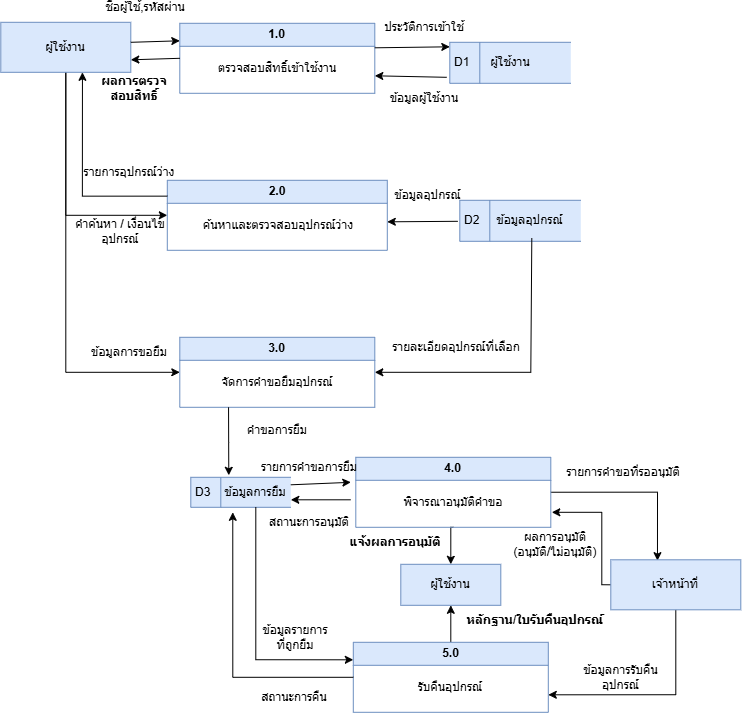

The diagram above was exported from draw.io. Its source (the exported page's mxGraphModel, read from the mxfile embedded in the PNG):
<mxGraphModel dx="1551" dy="857" grid="1" gridSize="10" guides="1" tooltips="1" connect="1" arrows="1" fold="1" page="1" pageScale="1" pageWidth="827" pageHeight="1169" math="0" shadow="0">
  <root>
    <mxCell id="0" />
    <mxCell id="1" parent="0" />
    <mxCell id="ofUBcn3tGtF-_6tr29vw-23" edge="1" parent="1" source="ofUBcn3tGtF-_6tr29vw-1" style="edgeStyle=orthogonalEdgeStyle;rounded=0;orthogonalLoop=1;jettySize=auto;html=1;exitX=0.5;exitY=1;exitDx=0;exitDy=0;entryX=0;entryY=0.5;entryDx=0;entryDy=0;" target="ofUBcn3tGtF-_6tr29vw-4">
      <mxGeometry relative="1" as="geometry">
        <Array as="points">
          <mxPoint x="125" y="293" />
        </Array>
      </mxGeometry>
    </mxCell>
    <mxCell id="ofUBcn3tGtF-_6tr29vw-25" edge="1" parent="1" source="ofUBcn3tGtF-_6tr29vw-1" style="edgeStyle=orthogonalEdgeStyle;rounded=0;orthogonalLoop=1;jettySize=auto;html=1;exitX=0.5;exitY=1;exitDx=0;exitDy=0;entryX=0;entryY=0.5;entryDx=0;entryDy=0;" target="ofUBcn3tGtF-_6tr29vw-8">
      <mxGeometry relative="1" as="geometry" />
    </mxCell>
    <mxCell id="ofUBcn3tGtF-_6tr29vw-1" parent="1" style="rounded=0;whiteSpace=wrap;html=1;fillColor=#dae8fc;strokeColor=#6c8ebf;" value="ผู้ใช้งาน" vertex="1">
      <mxGeometry height="50" width="130" x="60" y="100" as="geometry" />
    </mxCell>
    <mxCell id="ofUBcn3tGtF-_6tr29vw-2" parent="1" style="swimlane;whiteSpace=wrap;html=1;fillColor=#dae8fc;strokeColor=#6c8ebf;" value="1.0" vertex="1">
      <mxGeometry height="70" width="195" x="239" y="101" as="geometry" />
    </mxCell>
    <mxCell id="ofUBcn3tGtF-_6tr29vw-3" parent="ofUBcn3tGtF-_6tr29vw-2" style="text;html=1;whiteSpace=wrap;strokeColor=none;fillColor=none;align=center;verticalAlign=middle;rounded=0;" value="ตรวจสอบสิทธิ์เข้าใช้งาน" vertex="1">
      <mxGeometry height="30" width="130" x="32.5" y="30" as="geometry" />
    </mxCell>
    <mxCell id="ofUBcn3tGtF-_6tr29vw-4" parent="1" style="swimlane;whiteSpace=wrap;html=1;fillColor=#dae8fc;strokeColor=#6c8ebf;" value="2.0" vertex="1">
      <mxGeometry height="70" width="220" x="226.5" y="258" as="geometry" />
    </mxCell>
    <mxCell id="ofUBcn3tGtF-_6tr29vw-5" parent="ofUBcn3tGtF-_6tr29vw-4" style="text;html=1;whiteSpace=wrap;strokeColor=none;fillColor=none;align=center;verticalAlign=middle;rounded=0;" value="ค้นหาและตรวจสอบอุปกรณ์ว่าง" vertex="1">
      <mxGeometry height="30" width="187.5" x="17" y="30" as="geometry" />
    </mxCell>
    <mxCell id="ofUBcn3tGtF-_6tr29vw-8" parent="1" style="swimlane;whiteSpace=wrap;html=1;fillColor=#dae8fc;strokeColor=#6c8ebf;" value="3.0" vertex="1">
      <mxGeometry height="70" width="195" x="239" y="415" as="geometry" />
    </mxCell>
    <mxCell id="ofUBcn3tGtF-_6tr29vw-9" parent="ofUBcn3tGtF-_6tr29vw-8" style="text;html=1;whiteSpace=wrap;strokeColor=none;fillColor=none;align=center;verticalAlign=middle;rounded=0;" value="จัดการคำขอยืมอุปกรณ์" vertex="1">
      <mxGeometry height="30" width="130" x="32.5" y="30" as="geometry" />
    </mxCell>
    <mxCell id="ofUBcn3tGtF-_6tr29vw-10" parent="1" style="html=1;dashed=0;whiteSpace=wrap;shape=mxgraph.dfd.dataStoreID;align=left;spacingLeft=3;points=[[0,0],[0.5,0],[1,0],[0,0.5],[1,0.5],[0,1],[0.5,1],[1,1]];fillColor=#dae8fc;strokeColor=#6c8ebf;" value="D1" vertex="1">
      <mxGeometry height="41" width="121" x="509" y="120" as="geometry" />
    </mxCell>
    <mxCell id="ofUBcn3tGtF-_6tr29vw-11" parent="1" style="html=1;dashed=0;whiteSpace=wrap;shape=mxgraph.dfd.dataStoreID;align=left;spacingLeft=3;points=[[0,0],[0.5,0],[1,0],[0,0.5],[1,0.5],[0,1],[0.5,1],[1,1]];fillColor=#dae8fc;strokeColor=#6c8ebf;" value="D2" vertex="1">
      <mxGeometry height="41" width="121" x="519" y="278" as="geometry" />
    </mxCell>
    <mxCell id="ofUBcn3tGtF-_6tr29vw-12" parent="1" style="html=1;dashed=0;whiteSpace=wrap;shape=mxgraph.dfd.dataStoreID;align=left;spacingLeft=3;points=[[0,0],[0.5,0],[1,0],[0,0.5],[1,0.5],[0,1],[0.5,1],[1,1]];fillColor=#dae8fc;strokeColor=#6c8ebf;" value="D3" vertex="1">
      <mxGeometry height="30" width="100" x="250" y="555" as="geometry" />
    </mxCell>
    <mxCell id="ofUBcn3tGtF-_6tr29vw-13" parent="1" style="text;html=1;whiteSpace=wrap;strokeColor=none;fillColor=none;align=center;verticalAlign=middle;rounded=0;" value="ผู้ใช้งาน" vertex="1">
      <mxGeometry height="30" width="60" x="539.5" y="125.5" as="geometry" />
    </mxCell>
    <mxCell id="ofUBcn3tGtF-_6tr29vw-35" edge="1" parent="1" source="ofUBcn3tGtF-_6tr29vw-11" style="edgeStyle=orthogonalEdgeStyle;rounded=0;orthogonalLoop=1;jettySize=auto;html=1;entryX=1;entryY=0.5;entryDx=0;entryDy=0;exitX=0.595;exitY=0.927;exitDx=0;exitDy=0;exitPerimeter=0;" target="ofUBcn3tGtF-_6tr29vw-8">
      <mxGeometry relative="1" as="geometry">
        <Array as="points">
          <mxPoint x="590" y="450" />
        </Array>
        <mxPoint x="590" y="330" as="sourcePoint" />
      </mxGeometry>
    </mxCell>
    <mxCell id="ofUBcn3tGtF-_6tr29vw-14" parent="1" style="text;html=1;whiteSpace=wrap;strokeColor=none;fillColor=none;align=center;verticalAlign=middle;rounded=0;" value="ข้อมูลอุปกรณ์" vertex="1">
      <mxGeometry height="30" width="81" x="549" y="283.5" as="geometry" />
    </mxCell>
    <mxCell id="ofUBcn3tGtF-_6tr29vw-44" edge="1" parent="1" source="ofUBcn3tGtF-_6tr29vw-15" style="edgeStyle=orthogonalEdgeStyle;rounded=0;orthogonalLoop=1;jettySize=auto;html=1;exitX=0.5;exitY=1;exitDx=0;exitDy=0;entryX=0;entryY=0.25;entryDx=0;entryDy=0;" target="ofUBcn3tGtF-_6tr29vw-19">
      <mxGeometry relative="1" as="geometry" />
    </mxCell>
    <mxCell id="ofUBcn3tGtF-_6tr29vw-15" parent="1" style="text;html=1;whiteSpace=wrap;strokeColor=none;fillColor=none;align=center;verticalAlign=middle;rounded=0;" value="ข้อมูลการยืม" vertex="1">
      <mxGeometry height="30" width="70" x="280" y="555" as="geometry" />
    </mxCell>
    <mxCell id="ofUBcn3tGtF-_6tr29vw-49" edge="1" parent="1" style="edgeStyle=orthogonalEdgeStyle;rounded=0;orthogonalLoop=1;jettySize=auto;html=1;exitX=1;exitY=0.75;exitDx=0;exitDy=0;entryX=0.359;entryY=0.017;entryDx=0;entryDy=0;entryPerimeter=0;" target="ofUBcn3tGtF-_6tr29vw-18">
      <mxGeometry relative="1" as="geometry">
        <Array as="points">
          <mxPoint x="716.67" y="569.92" />
        </Array>
        <mxPoint x="610" y="569.94" as="sourcePoint" />
        <mxPoint x="661" y="569.94" as="targetPoint" />
      </mxGeometry>
    </mxCell>
    <mxCell id="ofUBcn3tGtF-_6tr29vw-51" edge="1" parent="1" source="ofUBcn3tGtF-_6tr29vw-16" style="edgeStyle=orthogonalEdgeStyle;rounded=0;orthogonalLoop=1;jettySize=auto;html=1;exitX=0.5;exitY=1;exitDx=0;exitDy=0;entryX=0.5;entryY=0;entryDx=0;entryDy=0;" target="ofUBcn3tGtF-_6tr29vw-50">
      <mxGeometry relative="1" as="geometry" />
    </mxCell>
    <mxCell id="ofUBcn3tGtF-_6tr29vw-16" parent="1" style="swimlane;whiteSpace=wrap;html=1;fillColor=#dae8fc;strokeColor=#6c8ebf;startSize=23;" value="4.0" vertex="1">
      <mxGeometry height="70" width="195" x="415" y="535" as="geometry" />
    </mxCell>
    <mxCell id="ofUBcn3tGtF-_6tr29vw-17" parent="ofUBcn3tGtF-_6tr29vw-16" style="text;html=1;whiteSpace=wrap;strokeColor=none;fillColor=none;align=center;verticalAlign=middle;rounded=0;" value="พิจารณาอนุมัติคำขอ" vertex="1">
      <mxGeometry height="30" width="130" x="32.5" y="30" as="geometry" />
    </mxCell>
    <mxCell id="ofUBcn3tGtF-_6tr29vw-40" edge="1" parent="1" source="ofUBcn3tGtF-_6tr29vw-18" style="edgeStyle=orthogonalEdgeStyle;rounded=0;orthogonalLoop=1;jettySize=auto;html=1;exitX=0;exitY=0.5;exitDx=0;exitDy=0;">
      <mxGeometry relative="1" as="geometry">
        <Array as="points">
          <mxPoint x="661" y="662.5" />
          <mxPoint x="661" y="590" />
        </Array>
        <mxPoint x="660.99" y="605" as="sourcePoint" />
        <mxPoint x="610.99" y="590" as="targetPoint" />
      </mxGeometry>
    </mxCell>
    <mxCell id="ofUBcn3tGtF-_6tr29vw-75" edge="1" parent="1" source="ofUBcn3tGtF-_6tr29vw-18" style="edgeStyle=orthogonalEdgeStyle;rounded=0;orthogonalLoop=1;jettySize=auto;html=1;exitX=0.5;exitY=1;exitDx=0;exitDy=0;entryX=1;entryY=0.75;entryDx=0;entryDy=0;" target="ofUBcn3tGtF-_6tr29vw-19">
      <mxGeometry relative="1" as="geometry" />
    </mxCell>
    <mxCell id="ofUBcn3tGtF-_6tr29vw-18" parent="1" style="rounded=0;whiteSpace=wrap;html=1;fillColor=#dae8fc;strokeColor=#6c8ebf;" value="เจ้าหน้าที่" vertex="1">
      <mxGeometry height="50" width="130" x="670" y="637.5" as="geometry" />
    </mxCell>
    <mxCell id="ofUBcn3tGtF-_6tr29vw-52" edge="1" parent="1" source="ofUBcn3tGtF-_6tr29vw-19" style="edgeStyle=orthogonalEdgeStyle;rounded=0;orthogonalLoop=1;jettySize=auto;html=1;exitX=0.5;exitY=0;exitDx=0;exitDy=0;entryX=0.5;entryY=1;entryDx=0;entryDy=0;" target="ofUBcn3tGtF-_6tr29vw-50">
      <mxGeometry relative="1" as="geometry" />
    </mxCell>
    <mxCell id="ofUBcn3tGtF-_6tr29vw-19" parent="1" style="swimlane;whiteSpace=wrap;html=1;fillColor=#dae8fc;strokeColor=#6c8ebf;startSize=23;" value="5.0" vertex="1">
      <mxGeometry height="70" width="195" x="412.5" y="720" as="geometry" />
    </mxCell>
    <mxCell id="ofUBcn3tGtF-_6tr29vw-20" parent="ofUBcn3tGtF-_6tr29vw-19" style="text;html=1;whiteSpace=wrap;strokeColor=none;fillColor=none;align=center;verticalAlign=middle;rounded=0;" value="รับคืนอุปกรณ์" vertex="1">
      <mxGeometry height="30" width="130" x="32.5" y="30" as="geometry" />
    </mxCell>
    <mxCell id="ofUBcn3tGtF-_6tr29vw-27" edge="1" parent="1" style="endArrow=classic;html=1;rounded=0;entryX=0;entryY=0.5;entryDx=0;entryDy=0;exitX=1;exitY=0.75;exitDx=0;exitDy=0;" value="">
      <mxGeometry height="50" relative="1" width="50" as="geometry">
        <mxPoint x="190" y="120" as="sourcePoint" />
        <mxPoint x="239" y="118.5" as="targetPoint" />
      </mxGeometry>
    </mxCell>
    <mxCell id="ofUBcn3tGtF-_6tr29vw-29" edge="1" parent="1" style="endArrow=classic;html=1;rounded=0;entryX=0;entryY=0.5;entryDx=0;entryDy=0;exitX=1;exitY=0.5;exitDx=0;exitDy=0;" value="">
      <mxGeometry height="50" relative="1" width="50" as="geometry">
        <mxPoint x="434" y="125.5" as="sourcePoint" />
        <mxPoint x="509" y="124.5" as="targetPoint" />
      </mxGeometry>
    </mxCell>
    <mxCell id="ofUBcn3tGtF-_6tr29vw-33" edge="1" parent="1" style="endArrow=classic;html=1;rounded=0;entryX=1;entryY=0.75;entryDx=0;entryDy=0;exitX=-0.017;exitY=0.78;exitDx=0;exitDy=0;exitPerimeter=0;" value="">
      <mxGeometry height="50" relative="1" width="50" as="geometry">
        <mxPoint x="516.943" y="298.9999999999999" as="sourcePoint" />
        <mxPoint x="446.5" y="299.52" as="targetPoint" />
      </mxGeometry>
    </mxCell>
    <mxCell id="ofUBcn3tGtF-_6tr29vw-34" edge="1" parent="1" source="ofUBcn3tGtF-_6tr29vw-10" style="endArrow=classic;html=1;rounded=0;entryX=1;entryY=0.75;entryDx=0;entryDy=0;exitX=-0.025;exitY=0.854;exitDx=0;exitDy=0;exitPerimeter=0;" target="ofUBcn3tGtF-_6tr29vw-2" value="">
      <mxGeometry height="50" relative="1" width="50" as="geometry">
        <mxPoint x="469" y="245" as="sourcePoint" />
        <mxPoint x="519" y="195" as="targetPoint" />
      </mxGeometry>
    </mxCell>
    <mxCell id="ofUBcn3tGtF-_6tr29vw-36" edge="1" parent="1" source="ofUBcn3tGtF-_6tr29vw-8" style="edgeStyle=orthogonalEdgeStyle;rounded=0;orthogonalLoop=1;jettySize=auto;html=1;exitX=0.25;exitY=1;exitDx=0;exitDy=0;entryX=0.114;entryY=-0.067;entryDx=0;entryDy=0;entryPerimeter=0;" target="ofUBcn3tGtF-_6tr29vw-15">
      <mxGeometry relative="1" as="geometry" />
    </mxCell>
    <mxCell id="ofUBcn3tGtF-_6tr29vw-39" edge="1" parent="1" source="ofUBcn3tGtF-_6tr29vw-19" style="edgeStyle=orthogonalEdgeStyle;rounded=0;orthogonalLoop=1;jettySize=auto;html=1;exitX=0;exitY=0.5;exitDx=0;exitDy=0;entryX=0.171;entryY=1.167;entryDx=0;entryDy=0;entryPerimeter=0;" target="ofUBcn3tGtF-_6tr29vw-15">
      <mxGeometry relative="1" as="geometry" />
    </mxCell>
    <mxCell id="ofUBcn3tGtF-_6tr29vw-42" edge="1" parent="1" source="ofUBcn3tGtF-_6tr29vw-15" style="endArrow=classic;html=1;rounded=0;exitX=1;exitY=0.25;exitDx=0;exitDy=0;" value="">
      <mxGeometry height="50" relative="1" width="50" as="geometry">
        <mxPoint x="80" y="520" as="sourcePoint" />
        <mxPoint x="410" y="560" as="targetPoint" />
      </mxGeometry>
    </mxCell>
    <mxCell id="ofUBcn3tGtF-_6tr29vw-43" edge="1" parent="1" style="endArrow=classic;html=1;rounded=0;entryX=1;entryY=0.75;entryDx=0;entryDy=0;" target="ofUBcn3tGtF-_6tr29vw-15" value="">
      <mxGeometry height="50" relative="1" width="50" as="geometry">
        <mxPoint x="410" y="577.5" as="sourcePoint" />
        <mxPoint x="380" y="360" as="targetPoint" />
      </mxGeometry>
    </mxCell>
    <mxCell id="ofUBcn3tGtF-_6tr29vw-47" edge="1" parent="1" source="ofUBcn3tGtF-_6tr29vw-2" style="endArrow=classic;html=1;rounded=0;entryX=1;entryY=0.75;entryDx=0;entryDy=0;exitX=0;exitY=0.5;exitDx=0;exitDy=0;" target="ofUBcn3tGtF-_6tr29vw-1" value="">
      <mxGeometry height="50" relative="1" width="50" as="geometry">
        <mxPoint x="150" y="211" as="sourcePoint" />
        <mxPoint x="200" y="161" as="targetPoint" />
      </mxGeometry>
    </mxCell>
    <mxCell id="ofUBcn3tGtF-_6tr29vw-48" edge="1" parent="1" style="edgeStyle=orthogonalEdgeStyle;rounded=0;orthogonalLoop=1;jettySize=auto;html=1;exitX=0;exitY=0.25;exitDx=0;exitDy=0;entryX=0.628;entryY=1.033;entryDx=0;entryDy=0;entryPerimeter=0;">
      <mxGeometry relative="1" as="geometry">
        <mxPoint x="226.5" y="273.85" as="sourcePoint" />
        <mxPoint x="141.6400000000001" y="150.00000000000009" as="targetPoint" />
      </mxGeometry>
    </mxCell>
    <mxCell id="ofUBcn3tGtF-_6tr29vw-50" parent="1" style="rounded=0;whiteSpace=wrap;html=1;fillColor=#dae8fc;strokeColor=#6c8ebf;" value="ผู้ใช้งาน" vertex="1">
      <mxGeometry height="41" width="100" x="460" y="642" as="geometry" />
    </mxCell>
    <mxCell id="ofUBcn3tGtF-_6tr29vw-53" parent="1" style="text;html=1;whiteSpace=wrap;strokeColor=none;fillColor=none;align=center;verticalAlign=middle;rounded=0;" value="ชื่อผู้ใช้,รหัสผ่าน" vertex="1">
      <mxGeometry height="10" width="90" x="160" y="80" as="geometry" />
    </mxCell>
    <mxCell id="ofUBcn3tGtF-_6tr29vw-54" parent="1" style="text;html=1;whiteSpace=wrap;strokeColor=none;fillColor=none;align=center;verticalAlign=middle;rounded=0;" value="&lt;b&gt;ผลการตรวจสอบสิทธิ์&lt;/b&gt;" vertex="1">
      <mxGeometry height="10" width="90" x="149" y="161" as="geometry" />
    </mxCell>
    <mxCell id="ofUBcn3tGtF-_6tr29vw-55" parent="1" style="text;html=1;whiteSpace=wrap;strokeColor=none;fillColor=none;align=center;verticalAlign=middle;rounded=0;" value="คำค้นหา / เงื่อนไขอุปกรณ์" vertex="1">
      <mxGeometry height="20" width="100" x="130" y="299" as="geometry" />
    </mxCell>
    <mxCell id="ofUBcn3tGtF-_6tr29vw-56" parent="1" style="text;html=1;whiteSpace=wrap;strokeColor=none;fillColor=none;align=center;verticalAlign=middle;rounded=0;" value="รายการอุปกรณ์ว่าง" vertex="1">
      <mxGeometry height="20" width="100" x="139" y="240" as="geometry" />
    </mxCell>
    <mxCell id="ofUBcn3tGtF-_6tr29vw-57" parent="1" style="text;html=1;whiteSpace=wrap;strokeColor=none;fillColor=none;align=center;verticalAlign=middle;rounded=0;" value="ข้อมูลการขอยืม" vertex="1">
      <mxGeometry height="20" width="100" x="139" y="420" as="geometry" />
    </mxCell>
    <mxCell id="ofUBcn3tGtF-_6tr29vw-58" parent="1" style="text;html=1;whiteSpace=wrap;strokeColor=none;fillColor=none;align=center;verticalAlign=middle;rounded=0;" value="&lt;b&gt;แจ้งผลการอนุมัติ&lt;/b&gt;" vertex="1">
      <mxGeometry height="30" width="130" x="390" y="605" as="geometry" />
    </mxCell>
    <mxCell id="ofUBcn3tGtF-_6tr29vw-59" parent="1" style="text;html=1;whiteSpace=wrap;strokeColor=none;fillColor=none;align=center;verticalAlign=middle;rounded=0;" value="&lt;b&gt;หลักฐาน/ใบรับคืนอุปกรณ์&lt;/b&gt;" vertex="1">
      <mxGeometry height="30" width="150" x="520" y="683" as="geometry" />
    </mxCell>
    <mxCell id="ofUBcn3tGtF-_6tr29vw-63" parent="1" style="text;html=1;whiteSpace=wrap;strokeColor=none;fillColor=none;align=center;verticalAlign=middle;rounded=0;" value="รายการคำขอที่รออนุมัติ" vertex="1">
      <mxGeometry height="30" width="150" x="607.5" y="535" as="geometry" />
    </mxCell>
    <mxCell id="ofUBcn3tGtF-_6tr29vw-64" parent="1" style="text;html=1;whiteSpace=wrap;strokeColor=none;fillColor=none;align=center;verticalAlign=middle;rounded=0;" value="ผลการอนุมัติ (อนุมัติ/ไม่อนุมัติ)" vertex="1">
      <mxGeometry height="30" width="90" x="570" y="607.5" as="geometry" />
    </mxCell>
    <mxCell id="ofUBcn3tGtF-_6tr29vw-65" parent="1" style="text;html=1;whiteSpace=wrap;strokeColor=none;fillColor=none;align=center;verticalAlign=middle;rounded=0;" value="ข้อมูลการรับคืนอุปกรณ์" vertex="1">
      <mxGeometry height="30" width="81" x="640" y="740" as="geometry" />
    </mxCell>
    <mxCell id="ofUBcn3tGtF-_6tr29vw-66" parent="1" style="text;html=1;whiteSpace=wrap;strokeColor=none;fillColor=none;align=center;verticalAlign=middle;rounded=0;" value="ประวัติการเข้าใช้" vertex="1">
      <mxGeometry height="30" width="130" x="419" y="90" as="geometry" />
    </mxCell>
    <mxCell id="ofUBcn3tGtF-_6tr29vw-67" parent="1" style="text;html=1;whiteSpace=wrap;strokeColor=none;fillColor=none;align=center;verticalAlign=middle;rounded=0;" value="ข้อมูลผู้ใช้งาน" vertex="1">
      <mxGeometry height="30" width="130" x="419" y="161" as="geometry" />
    </mxCell>
    <mxCell id="ofUBcn3tGtF-_6tr29vw-68" parent="1" style="text;html=1;whiteSpace=wrap;strokeColor=none;fillColor=none;align=center;verticalAlign=middle;rounded=0;" value="ข้อมูลอุปกรณ์" vertex="1">
      <mxGeometry height="30" width="81" x="446.5" y="258" as="geometry" />
    </mxCell>
    <mxCell id="ofUBcn3tGtF-_6tr29vw-69" parent="1" style="text;html=1;whiteSpace=wrap;strokeColor=none;fillColor=none;align=center;verticalAlign=middle;rounded=0;" value="รายละเอียดอุปกรณ์ที่เลือก" vertex="1">
      <mxGeometry height="30" width="130" x="451" y="410" as="geometry" />
    </mxCell>
    <mxCell id="ofUBcn3tGtF-_6tr29vw-70" parent="1" style="text;html=1;whiteSpace=wrap;strokeColor=none;fillColor=none;align=center;verticalAlign=middle;rounded=0;" value="คำขอการยืม" vertex="1">
      <mxGeometry height="30" width="130" x="271.5" y="493" as="geometry" />
    </mxCell>
    <mxCell id="ofUBcn3tGtF-_6tr29vw-71" parent="1" style="text;html=1;whiteSpace=wrap;strokeColor=none;fillColor=none;align=center;verticalAlign=middle;rounded=0;" value="รายการคำขอการยืม" vertex="1">
      <mxGeometry height="30" width="100" x="319" y="530" as="geometry" />
    </mxCell>
    <mxCell id="ofUBcn3tGtF-_6tr29vw-72" parent="1" style="text;html=1;whiteSpace=wrap;strokeColor=none;fillColor=none;align=center;verticalAlign=middle;rounded=0;" value="สถานะการอนุมัติ" vertex="1">
      <mxGeometry height="30" width="100" x="319" y="585" as="geometry" />
    </mxCell>
    <mxCell id="ofUBcn3tGtF-_6tr29vw-73" parent="1" style="text;html=1;whiteSpace=wrap;strokeColor=none;fillColor=none;align=center;verticalAlign=middle;rounded=0;" value="ข้อมูลรายการที่ถูกยืม" vertex="1">
      <mxGeometry height="30" width="70" x="320" y="700" as="geometry" />
    </mxCell>
    <mxCell id="ofUBcn3tGtF-_6tr29vw-74" parent="1" style="text;html=1;whiteSpace=wrap;strokeColor=none;fillColor=none;align=center;verticalAlign=middle;rounded=0;" value="สถานะการคืน" vertex="1">
      <mxGeometry height="30" width="70" x="319" y="760" as="geometry" />
    </mxCell>
  </root>
</mxGraphModel>